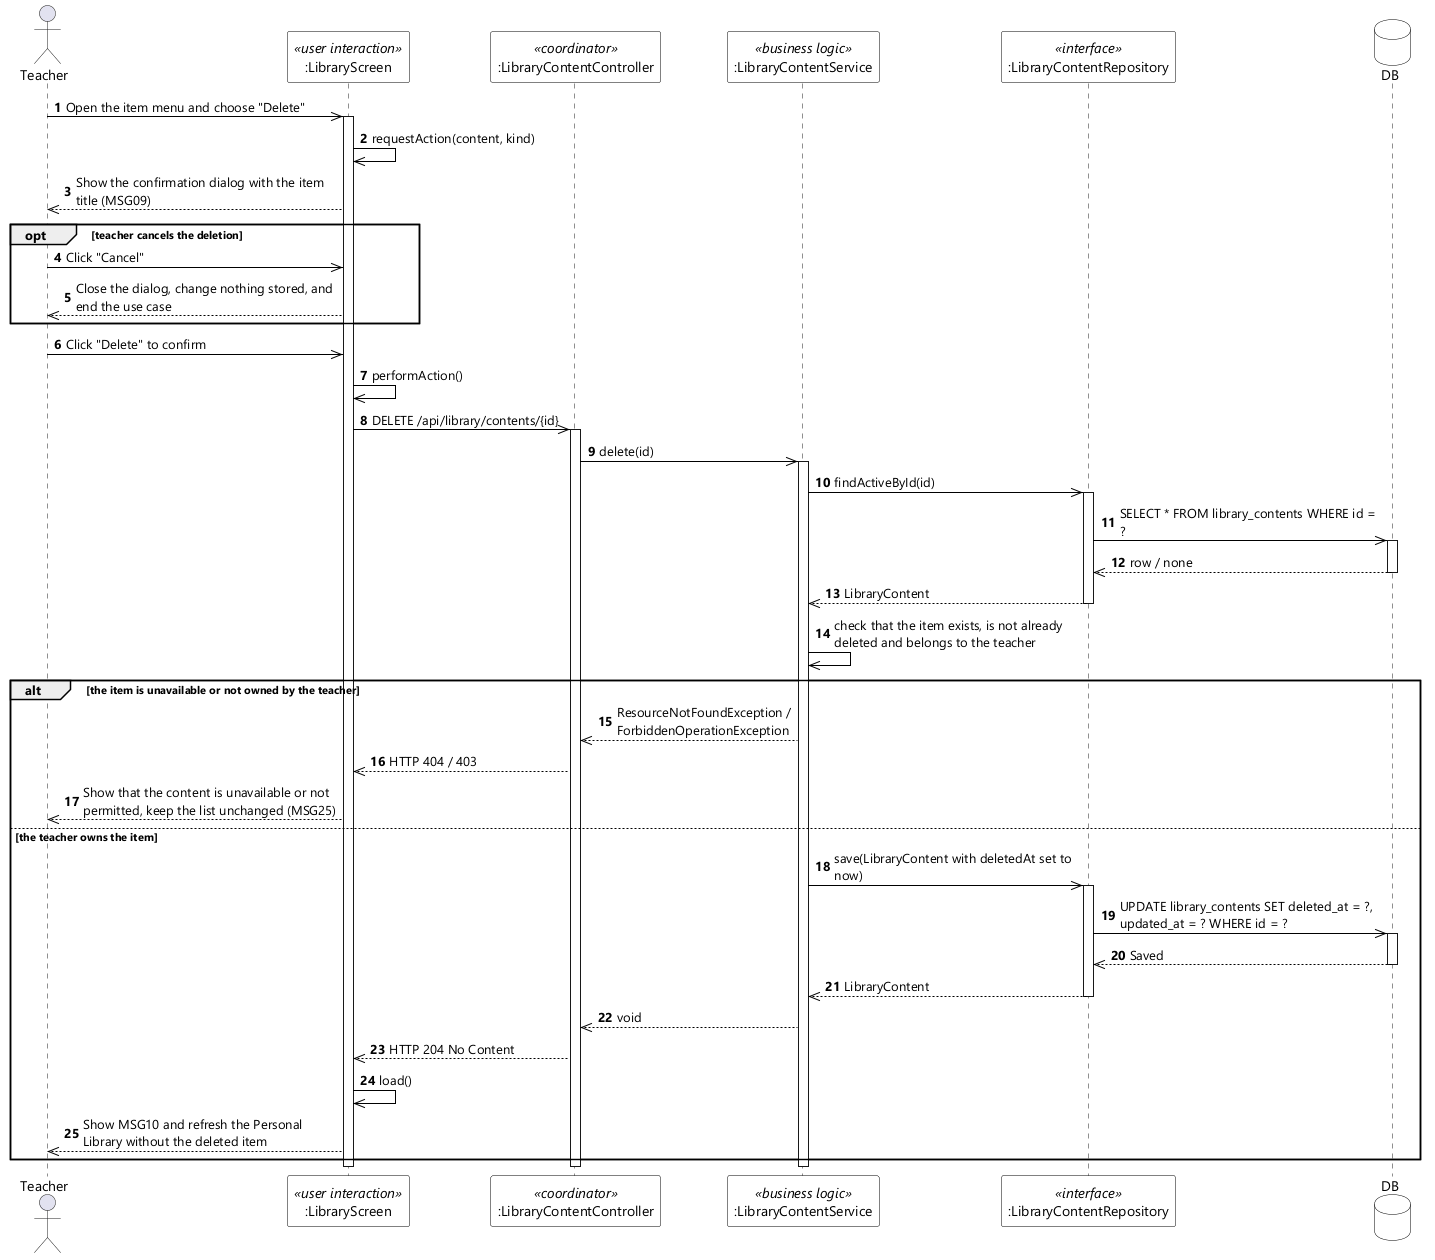

The diagram above was rendered by PlantUML. Its source (embedded in the PNG):
@startuml UC-11 Delete Content - Sequence Diagram (stereo)
skinparamlocked dpi 96
skinparam defaultFontName "Segoe UI"
skinparam shadowing false
skinparam ParticipantBackgroundColor #FFFFFF
skinparam ParticipantBorderColor #000000
skinparam DatabaseBackgroundColor #FFFFFF
skinparam DatabaseBorderColor #000000
skinparam ArrowColor #000000
skinparam sequenceMessageAlign left
skinparam maxMessageSize 260

actor Teacher
participant ":LibraryScreen" as UI <<user interaction>>
participant ":LibraryContentController" as CTL <<coordinator>>
participant ":LibraryContentService" as SVC <<business logic>>
participant ":LibraryContentRepository" as REPO <<interface>>
database DB

autonumber
Teacher ->> UI : Open the item menu and choose "Delete"
activate UI
UI ->> UI : requestAction(content, kind)
UI -->> Teacher : Show the confirmation dialog with the item title (MSG09)

opt teacher cancels the deletion
  Teacher ->> UI : Click "Cancel"
  UI -->> Teacher : Close the dialog, change nothing stored, and end the use case
end

Teacher ->> UI : Click "Delete" to confirm
UI ->> UI : performAction()
UI ->> CTL : DELETE /api/library/contents/{id}
activate CTL
CTL ->> SVC : delete(id)
activate SVC
SVC ->> REPO : findActiveById(id)
activate REPO
REPO ->> DB : SELECT * FROM library_contents WHERE id = ?
activate DB
DB -->> REPO : row / none
deactivate DB
REPO -->> SVC : LibraryContent
deactivate REPO
SVC ->> SVC : check that the item exists, is not already deleted and belongs to the teacher

alt the item is unavailable or not owned by the teacher
  SVC -->> CTL : ResourceNotFoundException / ForbiddenOperationException
  CTL -->> UI : HTTP 404 / 403
  UI -->> Teacher : Show that the content is unavailable or not permitted, keep the list unchanged (MSG25)
else the teacher owns the item
  SVC ->> REPO : save(LibraryContent with deletedAt set to now)
  activate REPO
  REPO ->> DB : UPDATE library_contents SET deleted_at = ?, updated_at = ? WHERE id = ?
  activate DB
  DB -->> REPO : Saved
  deactivate DB
  REPO -->> SVC : LibraryContent
  deactivate REPO
  SVC -->> CTL : void
  CTL -->> UI : HTTP 204 No Content
  UI ->> UI : load()
  UI -->> Teacher : Show MSG10 and refresh the Personal Library without the deleted item
end
deactivate SVC
deactivate CTL
deactivate UI
@enduml